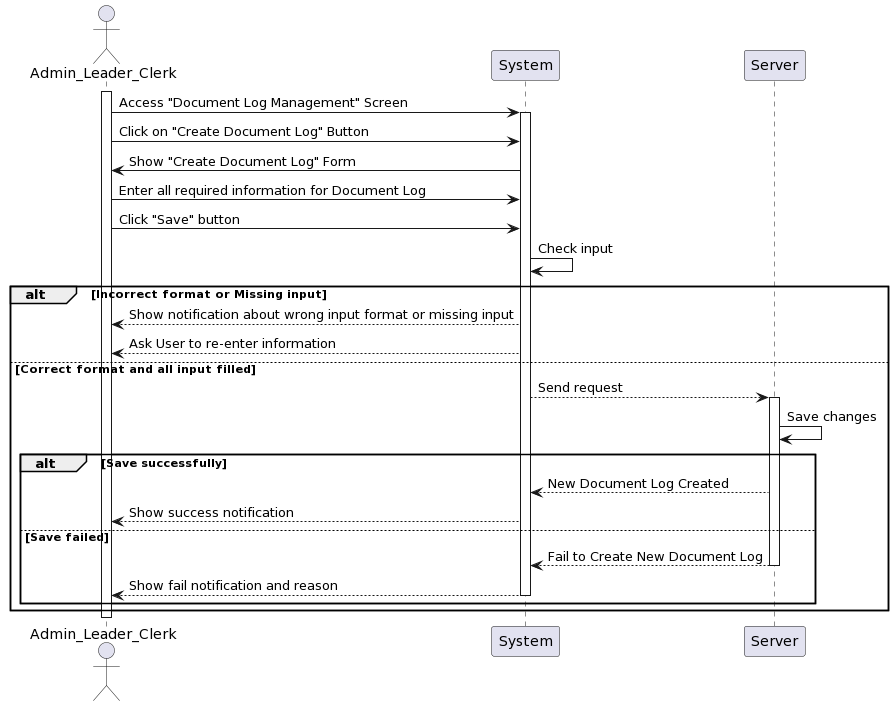

The diagram above was rendered by PlantUML. Its source (embedded in the PNG):
@startuml
actor Admin_Leader_Clerk as User
participant System
participant Server

activate User
User -> System: Access "Document Log Management" Screen
activate System
User -> System: Click on "Create Document Log" Button 
System -> User: Show "Create Document Log" Form
User -> System: Enter all required information for Document Log
User -> System: Click "Save" button
System -> System: Check input 
alt Incorrect format or Missing input
    System --> User: Show notification about wrong input format or missing input
    System --> User: Ask User to re-enter information
else Correct format and all input filled
    System --> Server: Send request      
activate Server
    Server -> Server: Save changes
    alt Save successfully
        Server --> System: New Document Log Created
        System --> User: Show success notification
    else Save failed
        Server --> System:Fail to Create New Document Log
deactivate Server
        System --> User: Show fail notification and reason
deactivate System
    end
end
deactivate User
@enduml